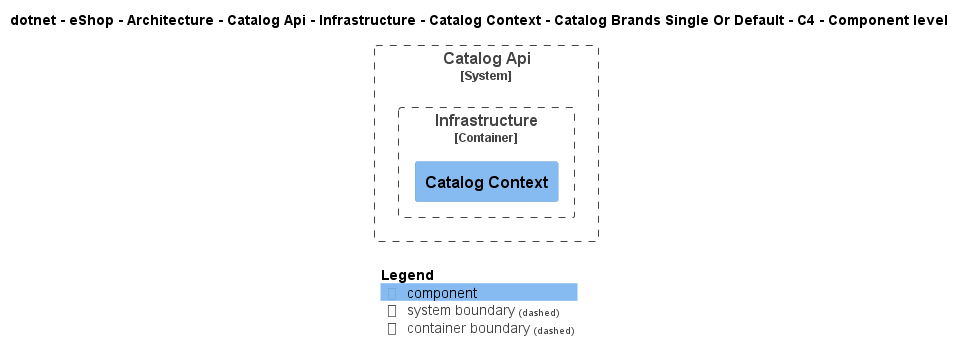

The diagram above was rendered by PlantUML. Its source (embedded in the PNG):
@startuml
!include ..\..\..\..\..\..\..\..\..\..\..\.c4s\C4_Component.puml

AddElementTag("c4interflow:lifecycle:new", $bgColor=green, $fontColor=#ffffff, $borderColor=green, $shadowing="False")
AddElementTag("c4interflow:lifecycle:changed", $bgColor=orange, $fontColor=#ffffff, $borderColor=orange, $shadowing="False")
AddElementTag("c4interflow:lifecycle:removed", $bgColor=red, $fontColor=#ffffff, $borderColor=red, $shadowing="False")

AddRelTag("c4interflow:lifecycle:new", $textColor=green, $lineColor=green)
AddRelTag("c4interflow:lifecycle:changed", $textColor=orange, $lineColor=orange)
AddRelTag("c4interflow:lifecycle:removed", $textColor=red, $lineColor=red)

SHOW_PERSON_PORTRAIT()
LAYOUT_TOP_DOWN()

skinparam linetype polyline

title dotnet - eShop - Architecture - Catalog Api - Infrastructure - Catalog Context - Catalog Brands Single Or Default - C4 - Component level


System_Boundary(dotnet.eShop.Architecture.SoftwareSystems.CatalogApi, "Catalog Api") {
    
Container_Boundary(dotnet.eShop.Architecture.SoftwareSystems.CatalogApi.Containers.Infrastructure, "Infrastructure") {
    Component(dotnet.eShop.Architecture.SoftwareSystems.CatalogApi.Containers.Infrastructure.Components.CatalogContext, "Catalog Context", "", "")
}
}



SHOW_LEGEND()
@enduml